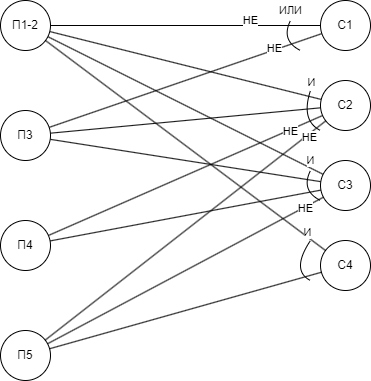

The diagram above was exported from draw.io. Its source (the exported page's mxGraphModel, read from the mxfile embedded in the PNG):
<mxGraphModel dx="819" dy="482" grid="1" gridSize="10" guides="1" tooltips="1" connect="1" arrows="1" fold="1" page="1" pageScale="1" pageWidth="827" pageHeight="1169" math="0" shadow="0">
  <root>
    <mxCell id="0" />
    <mxCell id="1" parent="0" />
    <mxCell id="4IYWMgg9dPgZ6GhSNwgP-9" style="rounded=0;orthogonalLoop=1;jettySize=auto;html=1;endArrow=none;endFill=0;" edge="1" parent="1" source="4IYWMgg9dPgZ6GhSNwgP-1" target="4IYWMgg9dPgZ6GhSNwgP-5">
      <mxGeometry relative="1" as="geometry" />
    </mxCell>
    <mxCell id="4IYWMgg9dPgZ6GhSNwgP-10" value="НЕ" style="edgeLabel;html=1;align=center;verticalAlign=middle;resizable=0;points=[];" vertex="1" connectable="0" parent="4IYWMgg9dPgZ6GhSNwgP-9">
      <mxGeometry x="-0.1778" y="2" relative="1" as="geometry">
        <mxPoint x="89" y="-3" as="offset" />
      </mxGeometry>
    </mxCell>
    <mxCell id="4IYWMgg9dPgZ6GhSNwgP-14" style="edgeStyle=none;rounded=0;orthogonalLoop=1;jettySize=auto;html=1;strokeColor=default;align=center;verticalAlign=middle;fontFamily=Helvetica;fontSize=11;fontColor=default;labelBackgroundColor=default;endArrow=none;endFill=0;" edge="1" parent="1" source="4IYWMgg9dPgZ6GhSNwgP-1" target="4IYWMgg9dPgZ6GhSNwgP-6">
      <mxGeometry relative="1" as="geometry" />
    </mxCell>
    <mxCell id="4IYWMgg9dPgZ6GhSNwgP-15" style="edgeStyle=none;rounded=0;orthogonalLoop=1;jettySize=auto;html=1;strokeColor=default;align=center;verticalAlign=middle;fontFamily=Helvetica;fontSize=11;fontColor=default;labelBackgroundColor=default;endArrow=none;endFill=0;" edge="1" parent="1" source="4IYWMgg9dPgZ6GhSNwgP-1" target="4IYWMgg9dPgZ6GhSNwgP-7">
      <mxGeometry relative="1" as="geometry" />
    </mxCell>
    <mxCell id="4IYWMgg9dPgZ6GhSNwgP-16" style="edgeStyle=none;rounded=0;orthogonalLoop=1;jettySize=auto;html=1;strokeColor=default;align=center;verticalAlign=middle;fontFamily=Helvetica;fontSize=11;fontColor=default;labelBackgroundColor=default;endArrow=none;endFill=0;" edge="1" parent="1" source="4IYWMgg9dPgZ6GhSNwgP-1" target="4IYWMgg9dPgZ6GhSNwgP-8">
      <mxGeometry relative="1" as="geometry" />
    </mxCell>
    <mxCell id="4IYWMgg9dPgZ6GhSNwgP-1" value="П1-2" style="ellipse;whiteSpace=wrap;html=1;aspect=fixed;" vertex="1" parent="1">
      <mxGeometry x="140" y="70" width="50" height="50" as="geometry" />
    </mxCell>
    <mxCell id="4IYWMgg9dPgZ6GhSNwgP-19" style="edgeStyle=none;rounded=0;orthogonalLoop=1;jettySize=auto;html=1;strokeColor=default;align=center;verticalAlign=middle;fontFamily=Helvetica;fontSize=11;fontColor=default;labelBackgroundColor=default;endArrow=none;endFill=0;" edge="1" parent="1" source="4IYWMgg9dPgZ6GhSNwgP-3" target="4IYWMgg9dPgZ6GhSNwgP-5">
      <mxGeometry relative="1" as="geometry" />
    </mxCell>
    <mxCell id="4IYWMgg9dPgZ6GhSNwgP-20" value="НЕ" style="edgeLabel;html=1;align=center;verticalAlign=middle;resizable=0;points=[];fontFamily=Helvetica;fontSize=11;fontColor=default;labelBackgroundColor=default;" vertex="1" connectable="0" parent="4IYWMgg9dPgZ6GhSNwgP-19">
      <mxGeometry x="0.5609" relative="1" as="geometry">
        <mxPoint x="12" y="-6" as="offset" />
      </mxGeometry>
    </mxCell>
    <mxCell id="4IYWMgg9dPgZ6GhSNwgP-27" style="edgeStyle=none;rounded=0;orthogonalLoop=1;jettySize=auto;html=1;strokeColor=default;align=center;verticalAlign=middle;fontFamily=Helvetica;fontSize=11;fontColor=default;labelBackgroundColor=default;endArrow=none;endFill=0;" edge="1" parent="1" source="4IYWMgg9dPgZ6GhSNwgP-3" target="4IYWMgg9dPgZ6GhSNwgP-6">
      <mxGeometry relative="1" as="geometry" />
    </mxCell>
    <mxCell id="4IYWMgg9dPgZ6GhSNwgP-30" style="edgeStyle=none;rounded=0;orthogonalLoop=1;jettySize=auto;html=1;strokeColor=default;align=center;verticalAlign=middle;fontFamily=Helvetica;fontSize=11;fontColor=default;labelBackgroundColor=default;endArrow=none;endFill=0;" edge="1" parent="1" source="4IYWMgg9dPgZ6GhSNwgP-3" target="4IYWMgg9dPgZ6GhSNwgP-7">
      <mxGeometry relative="1" as="geometry" />
    </mxCell>
    <mxCell id="4IYWMgg9dPgZ6GhSNwgP-3" value="П3" style="ellipse;whiteSpace=wrap;html=1;aspect=fixed;" vertex="1" parent="1">
      <mxGeometry x="140" y="180" width="50" height="50" as="geometry" />
    </mxCell>
    <mxCell id="4IYWMgg9dPgZ6GhSNwgP-28" style="edgeStyle=none;rounded=0;orthogonalLoop=1;jettySize=auto;html=1;strokeColor=default;align=center;verticalAlign=middle;fontFamily=Helvetica;fontSize=11;fontColor=default;labelBackgroundColor=default;endArrow=none;endFill=0;" edge="1" parent="1" source="4IYWMgg9dPgZ6GhSNwgP-4" target="4IYWMgg9dPgZ6GhSNwgP-6">
      <mxGeometry relative="1" as="geometry" />
    </mxCell>
    <mxCell id="4IYWMgg9dPgZ6GhSNwgP-29" value="НЕ" style="edgeLabel;html=1;align=center;verticalAlign=middle;resizable=0;points=[];fontFamily=Helvetica;fontSize=11;fontColor=default;labelBackgroundColor=default;" vertex="1" connectable="0" parent="4IYWMgg9dPgZ6GhSNwgP-28">
      <mxGeometry x="0.7595" y="-1" relative="1" as="geometry">
        <mxPoint as="offset" />
      </mxGeometry>
    </mxCell>
    <mxCell id="4IYWMgg9dPgZ6GhSNwgP-31" style="edgeStyle=none;rounded=0;orthogonalLoop=1;jettySize=auto;html=1;strokeColor=default;align=center;verticalAlign=middle;fontFamily=Helvetica;fontSize=11;fontColor=default;labelBackgroundColor=default;endArrow=none;endFill=0;" edge="1" parent="1" source="4IYWMgg9dPgZ6GhSNwgP-4" target="4IYWMgg9dPgZ6GhSNwgP-7">
      <mxGeometry relative="1" as="geometry" />
    </mxCell>
    <mxCell id="4IYWMgg9dPgZ6GhSNwgP-4" value="П4" style="ellipse;whiteSpace=wrap;html=1;aspect=fixed;" vertex="1" parent="1">
      <mxGeometry x="140" y="290" width="50" height="50" as="geometry" />
    </mxCell>
    <mxCell id="4IYWMgg9dPgZ6GhSNwgP-5" value="С1" style="ellipse;whiteSpace=wrap;html=1;aspect=fixed;" vertex="1" parent="1">
      <mxGeometry x="460" y="70" width="50" height="50" as="geometry" />
    </mxCell>
    <mxCell id="4IYWMgg9dPgZ6GhSNwgP-6" value="С2" style="ellipse;whiteSpace=wrap;html=1;aspect=fixed;" vertex="1" parent="1">
      <mxGeometry x="460" y="150" width="50" height="50" as="geometry" />
    </mxCell>
    <mxCell id="4IYWMgg9dPgZ6GhSNwgP-7" value="С3" style="ellipse;whiteSpace=wrap;html=1;aspect=fixed;" vertex="1" parent="1">
      <mxGeometry x="460" y="230" width="50" height="50" as="geometry" />
    </mxCell>
    <mxCell id="4IYWMgg9dPgZ6GhSNwgP-8" value="С4" style="ellipse;whiteSpace=wrap;html=1;aspect=fixed;" vertex="1" parent="1">
      <mxGeometry x="460" y="310" width="50" height="50" as="geometry" />
    </mxCell>
    <mxCell id="4IYWMgg9dPgZ6GhSNwgP-22" value="" style="curved=1;endArrow=none;html=1;rounded=0;strokeColor=default;align=center;verticalAlign=middle;fontFamily=Helvetica;fontSize=11;fontColor=default;labelBackgroundColor=default;endFill=0;" edge="1" parent="1">
      <mxGeometry width="50" height="50" relative="1" as="geometry">
        <mxPoint x="440" y="120" as="sourcePoint" />
        <mxPoint x="430" y="90" as="targetPoint" />
        <Array as="points">
          <mxPoint x="440" y="120" />
          <mxPoint x="420" y="110" />
        </Array>
      </mxGeometry>
    </mxCell>
    <mxCell id="4IYWMgg9dPgZ6GhSNwgP-23" value="ИЛИ" style="edgeLabel;html=1;align=center;verticalAlign=middle;resizable=0;points=[];fontFamily=Helvetica;fontSize=11;fontColor=default;labelBackgroundColor=default;" vertex="1" connectable="0" parent="4IYWMgg9dPgZ6GhSNwgP-22">
      <mxGeometry x="0.5444" y="-3" relative="1" as="geometry">
        <mxPoint x="2" y="-21" as="offset" />
      </mxGeometry>
    </mxCell>
    <mxCell id="4IYWMgg9dPgZ6GhSNwgP-33" style="edgeStyle=none;rounded=0;orthogonalLoop=1;jettySize=auto;html=1;strokeColor=default;align=center;verticalAlign=middle;fontFamily=Helvetica;fontSize=11;fontColor=default;labelBackgroundColor=default;endArrow=none;endFill=0;" edge="1" parent="1" source="4IYWMgg9dPgZ6GhSNwgP-32" target="4IYWMgg9dPgZ6GhSNwgP-8">
      <mxGeometry relative="1" as="geometry" />
    </mxCell>
    <mxCell id="4IYWMgg9dPgZ6GhSNwgP-34" style="edgeStyle=none;rounded=0;orthogonalLoop=1;jettySize=auto;html=1;strokeColor=default;align=center;verticalAlign=middle;fontFamily=Helvetica;fontSize=11;fontColor=default;labelBackgroundColor=default;endArrow=none;endFill=0;" edge="1" parent="1" source="4IYWMgg9dPgZ6GhSNwgP-32" target="4IYWMgg9dPgZ6GhSNwgP-6">
      <mxGeometry relative="1" as="geometry" />
    </mxCell>
    <mxCell id="4IYWMgg9dPgZ6GhSNwgP-36" value="НЕ" style="edgeLabel;html=1;align=center;verticalAlign=middle;resizable=0;points=[];fontFamily=Helvetica;fontSize=11;fontColor=default;labelBackgroundColor=default;" vertex="1" connectable="0" parent="4IYWMgg9dPgZ6GhSNwgP-34">
      <mxGeometry x="0.8712" y="-3" relative="1" as="geometry">
        <mxPoint as="offset" />
      </mxGeometry>
    </mxCell>
    <mxCell id="4IYWMgg9dPgZ6GhSNwgP-35" style="edgeStyle=none;rounded=0;orthogonalLoop=1;jettySize=auto;html=1;strokeColor=default;align=center;verticalAlign=middle;fontFamily=Helvetica;fontSize=11;fontColor=default;labelBackgroundColor=default;endArrow=none;endFill=0;" edge="1" parent="1" source="4IYWMgg9dPgZ6GhSNwgP-32" target="4IYWMgg9dPgZ6GhSNwgP-7">
      <mxGeometry relative="1" as="geometry" />
    </mxCell>
    <mxCell id="4IYWMgg9dPgZ6GhSNwgP-37" value="НЕ" style="edgeLabel;html=1;align=center;verticalAlign=middle;resizable=0;points=[];fontFamily=Helvetica;fontSize=11;fontColor=default;labelBackgroundColor=default;" vertex="1" connectable="0" parent="4IYWMgg9dPgZ6GhSNwgP-35">
      <mxGeometry x="0.8678" y="-1" relative="1" as="geometry">
        <mxPoint as="offset" />
      </mxGeometry>
    </mxCell>
    <mxCell id="4IYWMgg9dPgZ6GhSNwgP-32" value="П5" style="ellipse;whiteSpace=wrap;html=1;aspect=fixed;" vertex="1" parent="1">
      <mxGeometry x="140" y="400" width="50" height="50" as="geometry" />
    </mxCell>
    <mxCell id="4IYWMgg9dPgZ6GhSNwgP-38" value="" style="curved=1;endArrow=none;html=1;rounded=0;strokeColor=default;align=center;verticalAlign=middle;fontFamily=Helvetica;fontSize=11;fontColor=default;labelBackgroundColor=default;endFill=0;" edge="1" parent="1">
      <mxGeometry width="50" height="50" relative="1" as="geometry">
        <mxPoint x="460" y="200" as="sourcePoint" />
        <mxPoint x="450" y="160" as="targetPoint" />
        <Array as="points">
          <mxPoint x="460" y="200" />
          <mxPoint x="440" y="190" />
        </Array>
      </mxGeometry>
    </mxCell>
    <mxCell id="4IYWMgg9dPgZ6GhSNwgP-39" value="И" style="edgeLabel;html=1;align=center;verticalAlign=middle;resizable=0;points=[];fontFamily=Helvetica;fontSize=11;fontColor=default;labelBackgroundColor=default;" vertex="1" connectable="0" parent="4IYWMgg9dPgZ6GhSNwgP-38">
      <mxGeometry x="0.5444" y="-3" relative="1" as="geometry">
        <mxPoint x="2" y="-21" as="offset" />
      </mxGeometry>
    </mxCell>
    <mxCell id="4IYWMgg9dPgZ6GhSNwgP-40" value="" style="curved=1;endArrow=none;html=1;rounded=0;strokeColor=default;align=center;verticalAlign=middle;fontFamily=Helvetica;fontSize=11;fontColor=default;labelBackgroundColor=default;endFill=0;" edge="1" parent="1">
      <mxGeometry width="50" height="50" relative="1" as="geometry">
        <mxPoint x="460" y="270" as="sourcePoint" />
        <mxPoint x="450" y="240" as="targetPoint" />
        <Array as="points">
          <mxPoint x="460" y="270" />
          <mxPoint x="440" y="260" />
        </Array>
      </mxGeometry>
    </mxCell>
    <mxCell id="4IYWMgg9dPgZ6GhSNwgP-41" value="И" style="edgeLabel;html=1;align=center;verticalAlign=middle;resizable=0;points=[];fontFamily=Helvetica;fontSize=11;fontColor=default;labelBackgroundColor=default;" vertex="1" connectable="0" parent="4IYWMgg9dPgZ6GhSNwgP-40">
      <mxGeometry x="0.5444" y="-3" relative="1" as="geometry">
        <mxPoint x="2" y="-21" as="offset" />
      </mxGeometry>
    </mxCell>
    <mxCell id="4IYWMgg9dPgZ6GhSNwgP-43" value="" style="curved=1;endArrow=none;html=1;rounded=0;strokeColor=default;align=center;verticalAlign=middle;fontFamily=Helvetica;fontSize=11;fontColor=default;labelBackgroundColor=default;endFill=0;" edge="1" parent="1">
      <mxGeometry width="50" height="50" relative="1" as="geometry">
        <mxPoint x="450" y="350" as="sourcePoint" />
        <mxPoint x="450" y="310" as="targetPoint" />
        <Array as="points">
          <mxPoint x="450" y="350" />
          <mxPoint x="430" y="340" />
        </Array>
      </mxGeometry>
    </mxCell>
    <mxCell id="4IYWMgg9dPgZ6GhSNwgP-44" value="И" style="edgeLabel;html=1;align=center;verticalAlign=middle;resizable=0;points=[];fontFamily=Helvetica;fontSize=11;fontColor=default;labelBackgroundColor=default;" vertex="1" connectable="0" parent="4IYWMgg9dPgZ6GhSNwgP-43">
      <mxGeometry x="0.5444" y="-3" relative="1" as="geometry">
        <mxPoint x="2" y="-21" as="offset" />
      </mxGeometry>
    </mxCell>
  </root>
</mxGraphModel>